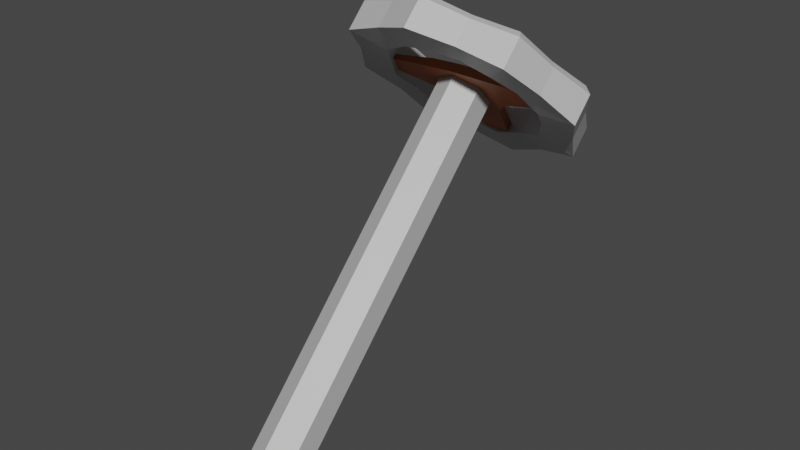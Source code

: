 # Source: SteeringWheel3.blend  (saved by Blender 2.90.8; exported with 4.5.12 LTS)
import bpy
from mathutils import Matrix  # noqa: F401  (used for matrix-valued properties, if any)

bpy.ops.wm.read_factory_settings(use_empty=True)
scene = bpy.context.scene
scene.name = 'Scene'

# ---- collections
col_collection = bpy.data.collections.new('Collection'); scene.collection.children.link(col_collection)

# ---- materials (node trees are filled in below, after node groups)
mat_silver_steeringwheel3 = bpy.data.materials.new('Silver_SteeringWheel3')
mat_silver_steeringwheel3.use_transparent_shadow = False
mat_darkorange_steeringwheel3 = bpy.data.materials.new('DarkOrange_SteeringWheel3')
mat_darkorange_steeringwheel3.use_transparent_shadow = False

# ---- material node trees
mat_silver_steeringwheel3.use_nodes = True; mat_silver_steeringwheel3.node_tree.nodes.clear()
_N = mat_silver_steeringwheel3.node_tree.nodes; _L = mat_silver_steeringwheel3.node_tree.links
n0 = _N.new('ShaderNodeBsdfPrincipled'); n0.name = 'Principled BSDF'; n0.location = (10, 300)
n0.distribution = 'GGX'
n0.subsurface_method = 'BURLEY'
n0.inputs[0].default_value = (0.5489, 0.5489, 0.5489, 1.0)
n0.inputs[3].default_value = 1.45
n0.inputs[27].default_value = (0.0, 0.0, 0.0, 1.0)
n0.inputs[28].default_value = 1.0
n1 = _N.new('ShaderNodeOutputMaterial'); n1.name = 'Material Output'; n1.location = (300, 300)
_L.new(n0.outputs[0], n1.inputs[0])
n1.is_active_output = True
mat_darkorange_steeringwheel3.use_nodes = True; mat_darkorange_steeringwheel3.node_tree.nodes.clear()
_N = mat_darkorange_steeringwheel3.node_tree.nodes; _L = mat_darkorange_steeringwheel3.node_tree.links
n0 = _N.new('ShaderNodeBsdfPrincipled'); n0.name = 'Principled BSDF'; n0.location = (10, 300)
n0.distribution = 'GGX'
n0.subsurface_method = 'BURLEY'
n0.inputs[0].default_value = (0.402, 0.1079, 0.02227, 1.0)
n0.inputs[3].default_value = 1.45
n0.inputs[27].default_value = (0.0, 0.0, 0.0, 1.0)
n0.inputs[28].default_value = 1.0
n1 = _N.new('ShaderNodeOutputMaterial'); n1.name = 'Material Output'; n1.location = (300, 300)
_L.new(n0.outputs[0], n1.inputs[0])
n1.is_active_output = True

# ---- world
world_world = bpy.data.worlds.new('World'); scene.world = world_world
world_world.use_nodes = True; world_world.node_tree.nodes.clear()
_N = world_world.node_tree.nodes; _L = world_world.node_tree.links
n0 = _N.new('ShaderNodeOutputWorld'); n0.name = 'World Output'; n0.location = (300, 300)
n1 = _N.new('ShaderNodeBackground'); n1.name = 'Background'; n1.location = (10, 300)
n1.inputs[0].default_value = (0.05088, 0.05088, 0.05088, 1.0)
_L.new(n1.outputs[0], n0.inputs[0])
n0.is_active_output = True
world_world.color = (0.05088, 0.05088, 0.05088)
world_world.use_sun_shadow = False
world_world.sun_shadow_jitter_overblur = 0.0

# ---- meshes
me_cylinder = bpy.data.meshes.new('Cylinder')
me_cylinder.from_pydata([(7.758e-05, -2.156, -2.556), (7.758e-05, 0.1848, -0.111), (0.1879, -2.224, -2.471), (0.1879, 0.1083, -0.03453), (0.1879, -2.359, -2.302), (0.1879, -0.04476, 0.1185), (7.756e-05, -2.426, -2.217), (7.756e-05, -0.1213, 0.195), (-0.1878, -2.359, -2.302), (-0.1878, -0.04476, 0.1185), (-0.1878, -2.224, -2.471), (-0.1878, 0.1083, -0.03453), (7.757e-05, 0.4761, -0.4836), (0.4788, 0.3339, -0.3454), (0.677, -0.009365, -0.0121), (0.4788, -0.3526, 0.3212), (7.751e-05, -0.4949, 0.4594), (-0.4786, -0.3526, 0.3212), (-0.6768, -0.009365, -0.0121), (-0.4786, 0.3339, -0.3454), (7.757e-05, 0.7032, -0.7137), (0.7072, 0.4931, -0.5097), (1.0, -0.01418, -0.01706), (0.7072, -0.5215, 0.4756), (7.749e-05, -0.7316, 0.6796), (-0.707, -0.5215, 0.4756), (-0.9999, -0.01418, -0.01706), (-0.707, 0.4931, -0.5097), (7.757e-05, 0.734, -0.3082), (7.757e-05, 0.6476, -0.307), (0.4788, 0.5053, -0.1689), (0.5232, 0.5786, -0.1572), (0.677, 0.1621, 0.1644), (0.7398, 0.2034, 0.207), (0.4788, -0.1812, 0.4978), (0.5232, -0.1717, 0.5713), (7.751e-05, -0.3234, 0.6359), (7.751e-05, -0.3271, 0.7223), (-0.4786, -0.1812, 0.4978), (-0.523, -0.1717, 0.5713), (-0.6768, 0.1621, 0.1644), (-0.7396, 0.2034, 0.207), (-0.4786, 0.5053, -0.1689), (-0.523, 0.5786, -0.1572), (0.6628, 0.6818, -0.2516), (0.7072, 0.6742, -0.3232), (7.757e-05, 0.8843, -0.5273), (7.757e-05, 0.8787, -0.4428), (0.9373, 0.2064, 0.2101), (1.0, 0.1669, 0.1694), (0.6628, -0.269, 0.6717), (0.7072, -0.3404, 0.662), (7.749e-05, -0.466, 0.863), (7.749e-05, -0.5505, 0.8661), (-0.6626, -0.269, 0.6717), (-0.707, -0.3404, 0.662), (-0.9371, 0.2064, 0.2101), (-0.9999, 0.1669, 0.1694), (-0.6626, 0.6818, -0.2516), (-0.707, 0.6742, -0.3232), (-0.3468, -0.5993, 0.5824), (-0.246, -0.4203, 0.4171), (-0.3468, -0.4394, 0.747), (-0.3272, -0.3706, 0.7499), (-0.2656, -0.2664, 0.6435), (-0.246, -0.2689, 0.5729), (0.3469, -0.5993, 0.5824), (0.2461, -0.4203, 0.4171), (0.3469, -0.4394, 0.747), (0.3273, -0.3706, 0.7499), (0.2657, -0.2664, 0.6435), (0.2461, -0.2689, 0.5729), (0.8375, -0.2474, 0.2407), (0.594, -0.1707, 0.1748), (0.8375, -0.08754, 0.4053), (0.7902, -0.03861, 0.4275), (0.6413, 0.003057, 0.3819), (0.594, -0.01939, 0.3306), (0.8375, 0.2503, -0.2426), (0.594, 0.1821, -0.1679), (0.8375, 0.4101, -0.078), (0.7902, 0.4309, -0.02843), (0.6413, 0.3841, 0.01187), (0.594, 0.3335, -0.01207), (-0.8373, -0.2474, 0.2407), (-0.5939, -0.1707, 0.1748), (-0.8373, -0.08754, 0.4053), (-0.79, -0.03861, 0.4275), (-0.6412, 0.003057, 0.3819), (-0.5939, -0.01939, 0.3306), (0.3469, 0.6022, -0.5843), (0.2461, 0.4317, -0.4102), (0.3469, 0.762, -0.4197), (0.3273, 0.7629, -0.3508), (0.2657, 0.6535, -0.2498), (0.2461, 0.583, -0.2544), (-0.3468, 0.6022, -0.5843), (-0.246, 0.4317, -0.4102), (-0.3468, 0.762, -0.4197), (-0.3272, 0.7629, -0.3508), (-0.2656, 0.6535, -0.2498), (-0.246, 0.583, -0.2544), (-0.8373, 0.2503, -0.2426), (-0.5939, 0.1821, -0.1679), (-0.8373, 0.4101, -0.078), (-0.79, 0.4309, -0.02843), (-0.6412, 0.3841, 0.01187), (-0.5939, 0.3335, -0.01207), (7.757e-05, 0.2466, -0.2247), (7.757e-05, 0.2984, -0.1728), (0.2002, 0.2006, -0.1787), (0.2002, 0.2524, -0.1269), (0.3239, 0.08022, -0.05832), (0.3239, 0.1321, -0.00649), (0.3239, -0.06856, 0.09046), (0.3239, -0.01672, 0.1423), (0.2002, -0.1889, 0.2108), (0.2002, -0.1371, 0.2627), (7.754e-05, -0.2001, 0.222), (7.754e-05, -0.1483, 0.2739), (-0.2, -0.1889, 0.2108), (-0.2, -0.1371, 0.2627), (-0.3237, -0.06856, 0.09046), (-0.3237, -0.01672, 0.1423), (-0.3237, 0.08022, -0.05832), (-0.3237, 0.1321, -0.00649), (-0.2, 0.2006, -0.1787), (-0.2, 0.2524, -0.1269), (7.759e-05, 0.5829, -0.561), (0.07745, 0.5369, -0.515), (0.07745, 0.5888, -0.4632), (7.759e-05, 0.6347, -0.5092), (-0.07729, 0.5888, -0.4632), (-0.07729, 0.5369, -0.515), (0.8907, 0.01097, 0.07791), (0.8907, -0.004174, 0.06276), (0.8907, -0.04765, 0.1062), (0.8907, -0.0325, 0.1214), (0.8907, -0.08283, 0.1414), (0.8907, -0.06768, 0.1566), (-0.8763, -0.06768, 0.1566), (-0.8763, -0.08283, 0.1414), (-0.8763, -0.04765, 0.1062), (-0.8763, -0.0325, 0.1214), (-0.8763, -0.004174, 0.06276), (-0.8763, 0.01097, 0.07791), (0.1806, 0.2333, -0.1078), (7.757e-05, 0.2748, -0.1492), (-0.1804, 0.2333, -0.1078), (-0.292, 0.1248, 0.0008023), (-0.292, -0.009431, 0.135), (-0.1829, -0.1155, 0.2411), (7.754e-05, -0.1258, 0.2514), (0.1831, -0.1155, 0.2411), (0.2921, -0.009431, 0.135), (0.2921, 0.1248, 0.0008023), (0.1337, 0.2192, -0.03269), (7.757e-05, 0.25, -0.06339), (0.2163, 0.1388, 0.04771), (-0.1336, 0.2192, -0.03269), (-0.2162, 0.1388, 0.04771), (-0.2162, 0.03948, 0.1471), (-0.1355, -0.03909, 0.2256), (7.755e-05, -0.04669, 0.2332), (0.1356, -0.03909, 0.2256), (0.2163, 0.03948, 0.1471)], [], [(0, 1, 3, 2), (2, 3, 5, 4), (4, 5, 7, 6), (3, 1, 11, 9, 7, 5), (6, 7, 9, 8), (8, 9, 11, 10), (0, 2, 4, 6, 8, 10), (78, 80, 49, 22), (96, 98, 46, 20), (66, 68, 53, 24), (60, 62, 55, 25), (84, 86, 57, 26), (102, 104, 59, 27), (72, 74, 51, 23), (91, 12, 20, 90), (101, 42, 19, 97), (79, 13, 21, 78), (77, 32, 14, 73), (73, 14, 22, 72), (71, 34, 15, 67), (67, 15, 23, 66), (65, 36, 16, 61), (61, 16, 24, 60), (89, 38, 17, 85), (85, 17, 25, 84), (107, 40, 18, 103), (103, 18, 26, 102), (90, 92, 45, 21), (97, 19, 27, 96), (83, 30, 13, 79), (100, 28, 47, 99), (106, 43, 58, 105), (88, 41, 56, 87), (64, 39, 54, 63), (70, 37, 52, 69), (76, 35, 50, 75), (82, 33, 48, 81), (94, 31, 44, 93), (10, 11, 1, 0), (92, 46, 47, 93), (80, 45, 44, 81), (74, 49, 48, 75), (68, 51, 50, 69), (62, 53, 52, 63), (86, 55, 54, 87), (104, 57, 56, 105), (98, 59, 58, 99), (94, 28, 29, 95), (82, 31, 30, 83), (76, 33, 32, 77), (70, 35, 34, 71), (64, 37, 36, 65), (88, 39, 38, 89), (106, 41, 40, 107), (100, 43, 42, 101), (95, 29, 12, 91), (39, 64, 65, 38), (55, 62, 63, 54), (37, 64, 63, 52), (17, 61, 60, 25), (38, 65, 61, 17), (24, 53, 62, 60), (37, 70, 71, 36), (53, 68, 69, 52), (35, 70, 69, 50), (16, 67, 66, 24), (36, 71, 67, 16), (23, 51, 68, 66), (35, 76, 77, 34), (51, 74, 75, 50), (33, 76, 75, 48), (15, 73, 72, 23), (34, 77, 73, 15), (22, 49, 74, 72), (33, 82, 83, 32), (49, 80, 81, 48), (31, 82, 81, 44), (32, 83, 79, 14), (14, 79, 78, 22), (21, 45, 80, 78), (41, 88, 89, 40), (57, 86, 87, 56), (39, 88, 87, 54), (18, 85, 84, 26), (40, 89, 85, 18), (25, 55, 86, 84), (30, 95, 91, 13), (31, 94, 95, 30), (45, 92, 93, 44), (28, 94, 93, 47), (20, 46, 92, 90), (13, 91, 90, 21), (28, 100, 101, 29), (46, 98, 99, 47), (43, 100, 99, 58), (12, 97, 96, 20), (29, 101, 97, 12), (27, 59, 98, 96), (43, 106, 107, 42), (59, 104, 105, 58), (41, 106, 105, 56), (19, 103, 102, 27), (42, 107, 103, 19), (26, 57, 104, 102), (127, 109, 131, 132), (110, 111, 113, 112), (120, 121, 140, 141), (115, 117, 139, 137), (116, 117, 119, 118), (118, 119, 121, 120), (114, 112, 135, 136), (125, 124, 144, 145), (146, 147, 157, 156), (124, 125, 127, 126), (110, 108, 128, 129), (108, 110, 112, 114, 116, 118, 120, 122, 124, 126), (128, 131, 130, 129), (133, 132, 131, 128), (126, 127, 132, 133), (111, 110, 129, 130), (109, 111, 130, 131), (108, 126, 133, 128), (135, 134, 137, 136), (136, 137, 139, 138), (141, 140, 143, 142), (142, 143, 145, 144), (113, 115, 137, 134), (124, 122, 142, 144), (117, 116, 138, 139), (122, 120, 141, 142), (123, 125, 145, 143), (112, 113, 134, 135), (121, 123, 143, 140), (116, 114, 136, 138), (111, 109, 147, 146), (109, 127, 148, 147), (127, 125, 149, 148), (125, 123, 150, 149), (123, 121, 151, 150), (121, 119, 152, 151), (119, 117, 153, 152), (117, 115, 154, 153), (115, 113, 155, 154), (113, 111, 146, 155), (156, 157, 159, 160, 161, 162, 163, 164, 165, 158), (152, 153, 164, 163), (149, 150, 161, 160), (155, 146, 156, 158), (153, 154, 165, 164), (150, 151, 162, 161), (147, 148, 159, 157), (154, 155, 158, 165), (151, 152, 163, 162), (148, 149, 160, 159)])
me_cylinder.polygons.foreach_set('material_index', [0, 0, 0, 0, 0, 0, 0, 0, 0, 0, 0, 0, 0, 0, 0, 0, 0, 0, 0, 0, 0, 0, 0, 0, 0, 0, 0, 0, 0, 0, 0, 0, 0, 0, 0, 0, 0, 0, 0, 0, 0, 0, 0, 0, 0, 0, 0, 0, 0, 0, 0, 0, 0, 0, 0, 0, 0, 0, 0, 0, 0, 0, 0, 0, 0, 0, 0, 0, 0, 0, 0, 0, 0, 0, 0, 0, 0, 0, 0, 0, 0, 0, 0, 0, 0, 0, 0, 0, 0, 0, 0, 0, 0, 0, 0, 0, 0, 0, 0, 0, 0, 0, 0, 0, 1, 1, 1, 1, 1, 1, 1, 1, 1, 1, 1, 1, 1, 1, 1, 1, 1, 1, 1, 1, 1, 1, 1, 1, 1, 1, 1, 1, 1, 1, 1, 1, 1, 1, 1, 1, 1, 1, 1, 1, 1, 1, 1, 1, 1, 1, 1, 1, 1, 1])
_uv = me_cylinder.uv_layers.new(name='UVMap')
_uv.uv.foreach_set('vector', [1.0, 0.5, 1.0, 0.8929, 0.8333, 0.8929, 0.8333, 0.5, 0.8333, 0.5, 0.8333, 0.8929, 0.6667, 0.8929, 0.6667, 0.5, 0.6667, 0.5, 0.6667, 0.8929, 0.5, 0.8929, 0.5, 0.5, 0.4578, 0.4921, 0.25, 0.6121, 0.04215, 0.4921, 0.04215, 0.2521, 0.25, 0.1321, 0.4578, 0.2521, 0.5, 0.5, 0.5, 0.8929, 0.3333, 0.8929, 0.3333, 0.5, 0.3333, 0.5, 0.3333, 0.8929, 0.1667, 0.8929, 0.1667, 0.5, 0.75, 0.49, 0.9578, 0.37, 0.9578, 0.13, 0.75, 0.01, 0.5422, 0.13, 0.5422, 0.37, 0.8125, 0.5, 0.8125, 0.9087, 0.75, 0.9087, 0.75, 0.5, 0.0625, 0.5, 0.0625, 0.9087, 0.0, 0.9087, 0.0, 0.5, 0.5625, 0.5, 0.5625, 0.9087, 0.5, 0.9087, 0.5, 0.5, 0.4375, 0.5, 0.4375, 0.9087, 0.375, 0.9087, 0.375, 0.5, 0.3125, 0.5, 0.3125, 0.9087, 0.25, 0.9087, 0.25, 0.5, 0.1875, 0.5, 0.1875, 0.9087, 0.125, 0.9087, 0.125, 0.5, 0.6875, 0.5, 0.6875, 0.9087, 0.625, 0.9087, 0.625, 0.5, 0.8101, 0.3949, 0.75, 0.4198, 0.75, 0.49, 0.8349, 0.4549, 0.2854, 0.3949, 0.2253, 0.37, 0.6299, 0.37, 0.6899, 0.3949, 0.895, 0.31, 0.8701, 0.37, 0.9197, 0.4197, 0.9549, 0.3349, 0.4904, 0.19, 0.5153, 0.25, 0.9198, 0.25, 0.895, 0.19, 0.895, 0.19, 0.9198, 0.25, 0.99, 0.25, 0.9549, 0.1651, 0.4055, 0.1051, 0.4655, 0.13, 0.8701, 0.13, 0.8101, 0.1051, 0.8101, 0.1051, 0.8701, 0.13, 0.9197, 0.08029, 0.8349, 0.04515, 0.2854, 0.1051, 0.3454, 0.0802, 0.75, 0.0802, 0.6899, 0.1051, 0.6899, 0.1051, 0.75, 0.0802, 0.75, 0.01, 0.6651, 0.04515, 0.2004, 0.19, 0.2253, 0.13, 0.6299, 0.13, 0.605, 0.19, 0.605, 0.19, 0.6299, 0.13, 0.5803, 0.08029, 0.5451, 0.1651, 0.2004, 0.31, 0.1756, 0.25, 0.5802, 0.25, 0.605, 0.31, 0.605, 0.31, 0.5802, 0.25, 0.51, 0.25, 0.5451, 0.3349, 0.9375, 0.5, 0.9375, 0.9087, 0.875, 0.9087, 0.875, 0.5, 0.6899, 0.3949, 0.6299, 0.37, 0.5803, 0.4197, 0.6651, 0.4549, 0.4904, 0.31, 0.4655, 0.37, 0.8701, 0.37, 0.895, 0.31, 0.1851, 0.4066, 0.25, 0.4334, 0.25, 0.4764, 0.17, 0.4432, 0.09339, 0.3148, 0.1203, 0.3797, 0.08993, 0.4101, 0.05678, 0.33, 0.09339, 0.1852, 0.06653, 0.25, 0.02363, 0.25, 0.05678, 0.17, 0.1851, 0.09343, 0.1203, 0.1203, 0.08993, 0.08994, 0.17, 0.05679, 0.3149, 0.09343, 0.25, 0.06656, 0.25, 0.02364, 0.33, 0.05679, 0.4066, 0.1852, 0.3797, 0.1203, 0.4101, 0.08994, 0.4432, 0.17, 0.4066, 0.3148, 0.4335, 0.25, 0.4764, 0.25, 0.4432, 0.33, 0.3149, 0.4066, 0.3797, 0.3797, 0.4101, 0.4101, 0.33, 0.4432, 0.1667, 0.5, 0.1667, 0.8929, -8.941e-08, 0.8929, -8.941e-08, 0.5, 0.9375, 0.9087, 1.0, 0.9087, 0.9961, 1.0, 0.9375, 1.0, 0.8125, 0.9087, 0.875, 0.9087, 0.8711, 1.0, 0.8125, 1.0, 0.6875, 0.9087, 0.75, 0.9087, 0.7461, 1.0, 0.6875, 1.0, 0.5625, 0.9087, 0.625, 0.9087, 0.6211, 1.0, 0.5625, 1.0, 0.4375, 0.9087, 0.5, 0.9087, 0.4961, 1.0, 0.4375, 1.0, 0.3125, 0.9087, 0.375, 0.9087, 0.3711, 1.0, 0.3125, 1.0, 0.1875, 0.9087, 0.25, 0.9087, 0.2461, 1.0, 0.1875, 1.0, 0.0625, 0.9087, 0.125, 0.9087, 0.1211, 1.0, 0.0625, 1.0, 0.3149, 0.4066, 0.25, 0.4334, 0.3454, 0.4198, 0.4055, 0.3949, 0.4066, 0.3148, 0.3797, 0.3797, 0.4655, 0.37, 0.4904, 0.31, 0.4066, 0.1852, 0.4335, 0.25, 0.5153, 0.25, 0.4904, 0.19, 0.3149, 0.09343, 0.3797, 0.1203, 0.4655, 0.13, 0.4055, 0.1051, 0.1851, 0.09343, 0.25, 0.06656, 0.3454, 0.0802, 0.2854, 0.1051, 0.09339, 0.1852, 0.1203, 0.1203, 0.2253, 0.13, 0.2004, 0.19, 0.09339, 0.3148, 0.06653, 0.25, 0.1756, 0.25, 0.2004, 0.31, 0.1851, 0.4066, 0.1203, 0.3797, 0.2253, 0.37, 0.2854, 0.3949, 0.4055, 0.3949, 0.3454, 0.4198, 0.75, 0.4198, 0.8101, 0.3949, 0.1203, 0.1203, 0.1851, 0.09343, 0.2854, 0.1051, 0.2253, 0.13, 0.375, 0.9087, 0.4375, 0.9087, 0.4375, 1.0, 0.3789, 1.0, 0.25, 0.06656, 0.1851, 0.09343, 0.17, 0.05679, 0.25, 0.02364, 0.6299, 0.13, 0.6899, 0.1051, 0.6651, 0.04515, 0.5803, 0.08029, 0.2253, 0.13, 0.2854, 0.1051, 0.6899, 0.1051, 0.6299, 0.13, 0.5, 0.5, 0.5, 0.9087, 0.4375, 0.9087, 0.4375, 0.5, 0.25, 0.06656, 0.3149, 0.09343, 0.4055, 0.1051, 0.3454, 0.0802, 0.5, 0.9087, 0.5625, 0.9087, 0.5625, 1.0, 0.5039, 1.0, 0.3797, 0.1203, 0.3149, 0.09343, 0.33, 0.05679, 0.4101, 0.08994, 0.75, 0.0802, 0.8101, 0.1051, 0.8349, 0.04515, 0.75, 0.01, 0.3454, 0.0802, 0.4055, 0.1051, 0.8101, 0.1051, 0.75, 0.0802, 0.625, 0.5, 0.625, 0.9087, 0.5625, 0.9087, 0.5625, 0.5, 0.3797, 0.1203, 0.4066, 0.1852, 0.4904, 0.19, 0.4655, 0.13, 0.625, 0.9087, 0.6875, 0.9087, 0.6875, 1.0, 0.6289, 1.0, 0.4335, 0.25, 0.4066, 0.1852, 0.4432, 0.17, 0.4764, 0.25, 0.8701, 0.13, 0.895, 0.19, 0.9549, 0.1651, 0.9197, 0.08029, 0.4655, 0.13, 0.4904, 0.19, 0.895, 0.19, 0.8701, 0.13, 0.75, 0.5, 0.75, 0.9087, 0.6875, 0.9087, 0.6875, 0.5, 0.4335, 0.25, 0.4066, 0.3148, 0.4904, 0.31, 0.5153, 0.25, 0.75, 0.9087, 0.8125, 0.9087, 0.8125, 1.0, 0.7539, 1.0, 0.3797, 0.3797, 0.4066, 0.3148, 0.4432, 0.33, 0.4101, 0.4101, 0.5153, 0.25, 0.4904, 0.31, 0.895, 0.31, 0.9198, 0.25, 0.9198, 0.25, 0.895, 0.31, 0.9549, 0.3349, 0.99, 0.25, 0.875, 0.5, 0.875, 0.9087, 0.8125, 0.9087, 0.8125, 0.5, 0.06653, 0.25, 0.09339, 0.1852, 0.2004, 0.19, 0.1756, 0.25, 0.25, 0.9087, 0.3125, 0.9087, 0.3125, 1.0, 0.2539, 1.0, 0.1203, 0.1203, 0.09339, 0.1852, 0.05678, 0.17, 0.08993, 0.08994, 0.5802, 0.25, 0.605, 0.19, 0.5451, 0.1651, 0.51, 0.25, 0.1756, 0.25, 0.2004, 0.19, 0.605, 0.19, 0.5802, 0.25, 0.375, 0.5, 0.375, 0.9087, 0.3125, 0.9087, 0.3125, 0.5, 0.4655, 0.37, 0.4055, 0.3949, 0.8101, 0.3949, 0.8701, 0.37, 0.3797, 0.3797, 0.3149, 0.4066, 0.4055, 0.3949, 0.4655, 0.37, 0.875, 0.9087, 0.9375, 0.9087, 0.9375, 1.0, 0.8789, 1.0, 0.25, 0.4334, 0.3149, 0.4066, 0.33, 0.4432, 0.25, 0.4764, 1.0, 0.5, 1.0, 0.9087, 0.9375, 0.9087, 0.9375, 0.5, 0.8701, 0.37, 0.8101, 0.3949, 0.8349, 0.4549, 0.9197, 0.4197, 0.25, 0.4334, 0.1851, 0.4066, 0.2854, 0.3949, 0.3454, 0.4198, 0.0, 0.9087, 0.0625, 0.9087, 0.0625, 1.0, 0.003926, 1.0, 0.1203, 0.3797, 0.1851, 0.4066, 0.17, 0.4432, 0.08993, 0.4101, 0.75, 0.4198, 0.6899, 0.3949, 0.6651, 0.4549, 0.75, 0.49, 0.3454, 0.4198, 0.2854, 0.3949, 0.6899, 0.3949, 0.75, 0.4198, 0.125, 0.5, 0.125, 0.9087, 0.0625, 0.9087, 0.0625, 0.5, 0.1203, 0.3797, 0.09339, 0.3148, 0.2004, 0.31, 0.2253, 0.37, 0.125, 0.9087, 0.1875, 0.9087, 0.1875, 1.0, 0.1289, 1.0, 0.06653, 0.25, 0.09339, 0.3148, 0.05678, 0.33, 0.02363, 0.25, 0.6299, 0.37, 0.605, 0.31, 0.5451, 0.3349, 0.5803, 0.4197, 0.2253, 0.37, 0.2004, 0.31, 0.605, 0.31, 0.6299, 0.37, 0.25, 0.5, 0.25, 0.9087, 0.1875, 0.9087, 0.1875, 0.5, 0.1089, 0.4442, 0.25, 0.49, 0.25, 0.49, 0.1089, 0.4442, 0.9, 0.5, 0.9, 1.0, 0.8, 1.0, 0.8, 0.5, 0.4, 0.5, 0.4, 1.0, 0.4, 1.0, 0.4, 0.5, 0.4783, 0.1758, 0.3911, 0.05584, 0.3911, 0.05584, 0.4783, 0.1758, 0.6, 0.5, 0.6, 1.0, 0.5, 1.0, 0.5, 0.5, 0.5, 0.5, 0.5, 1.0, 0.4, 1.0, 0.4, 0.5, 0.9783, 0.1758, 0.9783, 0.3242, 0.9783, 0.3242, 0.9783, 0.1758, 0.2, 1.0, 0.2, 0.5, 0.2, 0.5, 0.2, 1.0, 0.3772, 0.4249, 0.25, 0.4663, 0.25, 0.4663, 0.3772, 0.4249, 0.2, 0.5, 0.2, 1.0, 0.1, 1.0, 0.1, 0.5, 0.8911, 0.4442, 0.75, 0.49, 0.75, 0.49, 0.8911, 0.4442, 0.75, 0.49, 0.8911, 0.4442, 0.9783, 0.3242, 0.9783, 0.1758, 0.8911, 0.05584, 0.75, 0.01, 0.6089, 0.05584, 0.5217, 0.1758, 0.5217, 0.3242, 0.6089, 0.4442, 1.0, 0.5, 1.0, 1.0, 0.9, 1.0, 0.9, 0.5, 0.1, 0.5, 0.1, 1.0, -7.451e-08, 1.0, -7.451e-08, 0.5, 0.1, 0.5, 0.1, 1.0, 0.1, 1.0, 0.1, 0.5, 0.9, 1.0, 0.9, 0.5, 0.9, 0.5, 0.9, 1.0, 0.25, 0.49, 0.3911, 0.4442, 0.3911, 0.4442, 0.25, 0.49, 0.75, 0.49, 0.6089, 0.4442, 0.6089, 0.4442, 0.75, 0.49, 0.8, 0.5, 0.8, 1.0, 0.7, 1.0, 0.7, 0.5, 0.7, 0.5, 0.7, 1.0, 0.6, 1.0, 0.6, 0.5, 0.4, 0.5, 0.4, 1.0, 0.3, 1.0, 0.3, 0.5, 0.3, 0.5, 0.3, 1.0, 0.2, 1.0, 0.2, 0.5, 0.4783, 0.3242, 0.4783, 0.1758, 0.4783, 0.1758, 0.4783, 0.3242, 0.5217, 0.3242, 0.5217, 0.1758, 0.5217, 0.1758, 0.5217, 0.3242, 0.6, 1.0, 0.6, 0.5, 0.6, 0.5, 0.6, 1.0, 0.5217, 0.1758, 0.6089, 0.05584, 0.6089, 0.05584, 0.5217, 0.1758, 0.02175, 0.1758, 0.02175, 0.3242, 0.02175, 0.3242, 0.02175, 0.1758, 0.8, 0.5, 0.8, 1.0, 0.8, 1.0, 0.8, 0.5, 0.1089, 0.05584, 0.02175, 0.1758, 0.02175, 0.1758, 0.1089, 0.05584, 0.8911, 0.05584, 0.9783, 0.1758, 0.9783, 0.1758, 0.8911, 0.05584, 0.3911, 0.4442, 0.25, 0.49, 0.25, 0.4663, 0.3772, 0.4249, 0.25, 0.49, 0.1089, 0.4442, 0.1228, 0.4249, 0.25, 0.4663, 0.1089, 0.4442, 0.02175, 0.3242, 0.04412, 0.3166, 0.1228, 0.4249, 0.02175, 0.3242, 0.02175, 0.1758, 0.04412, 0.1827, 0.04412, 0.3166, 0.02175, 0.1758, 0.1089, 0.05584, 0.121, 0.07463, 0.04412, 0.1827, 0.1089, 0.05584, 0.25, 0.01, 0.25, 0.04065, 0.121, 0.07463, 0.25, 0.01, 0.3911, 0.05584, 0.379, 0.07463, 0.25, 0.04065, 0.3911, 0.05584, 0.4783, 0.1758, 0.4559, 0.1827, 0.379, 0.07463, 0.4783, 0.1758, 0.4783, 0.3242, 0.4559, 0.3166, 0.4559, 0.1827, 0.4783, 0.3242, 0.3911, 0.4442, 0.3772, 0.4249, 0.4559, 0.3166, 0.3772, 0.4249, 0.25, 0.4663, 0.1228, 0.4249, 0.04412, 0.3166, 0.04412, 0.1827, 0.121, 0.07463, 0.25, 0.04065, 0.379, 0.07463, 0.4559, 0.1827, 0.4559, 0.3166, 0.25, 0.04065, 0.379, 0.07463, 0.379, 0.07463, 0.25, 0.04065, 0.04412, 0.3166, 0.04412, 0.1827, 0.04412, 0.1827, 0.04412, 0.3166, 0.4559, 0.3166, 0.3772, 0.4249, 0.3772, 0.4249, 0.4559, 0.3166, 0.379, 0.07463, 0.4559, 0.1827, 0.4559, 0.1827, 0.379, 0.07463, 0.04412, 0.1827, 0.121, 0.07463, 0.121, 0.07463, 0.04412, 0.1827, 0.25, 0.4663, 0.1228, 0.4249, 0.1228, 0.4249, 0.25, 0.4663, 0.4559, 0.1827, 0.4559, 0.3166, 0.4559, 0.3166, 0.4559, 0.1827, 0.121, 0.07463, 0.25, 0.04065, 0.25, 0.04065, 0.121, 0.07463, 0.1228, 0.4249, 0.04412, 0.3166, 0.04412, 0.3166, 0.1228, 0.4249])
me_cylinder.materials.append(mat_silver_steeringwheel3)
me_cylinder.materials.append(mat_darkorange_steeringwheel3)
me_cylinder.use_remesh_fix_poles = True
me_cylinder.use_remesh_preserve_attributes = False
me_cylinder.use_mirror_vertex_groups = False
me_cylinder.update()

# ---- objects
ob_steeringwheel3 = bpy.data.objects.new('SteeringWheel3', me_cylinder)

# ---- transforms, parenting, visibility, modifiers, constraints
ob_steeringwheel3.location = (0.0, 0.0, 0.0)
ob_steeringwheel3.lineart.crease_threshold = 0.0

# ---- collection membership
col_collection.objects.link(ob_steeringwheel3)

# ---- scene / render settings (as saved in the file)
scene.frame_start = 1; scene.frame_end = 250; scene.frame_set(1)
scene.render.engine = 'BLENDER_EEVEE_NEXT'
scene.cycles.use_denoising = False
scene.cycles.samples = 128
scene.cycles.sampling_pattern = 'TABULATED_SOBOL'
scene.cycles.use_adaptive_sampling = False
scene.cycles.use_light_tree = False
scene.view_settings.view_transform = 'Filmic'
bpy.context.view_layer.update()

# ---- added for rendering (the .blend has no active camera and no usable light): camera, sun
cam_auto = bpy.data.cameras.new('AutoCamera')
cam_auto.lens = 50.0
cam_auto.sensor_width = 36.0
cam_auto.clip_end = 1000.0
ob_auto_camera = bpy.data.objects.new('AutoCamera', cam_auto)
scene.collection.objects.link(ob_auto_camera)
ob_auto_camera.location = (4.77838, -6.50496, 2.97756)
ob_auto_camera.rotation_euler = (1.09748, -7.21219e-08, 0.694738)
scene.camera = ob_auto_camera
light_auto_sun = bpy.data.lights.new('AutoSun', 'SUN')
light_auto_sun.energy = 3.0
light_auto_sun.angle = 0.0523599
ob_auto_sun = bpy.data.objects.new('AutoSun', light_auto_sun)
scene.collection.objects.link(ob_auto_sun)
ob_auto_sun.rotation_euler = (0.872665, 0.174533, 0.523599)
bpy.context.view_layer.update()
